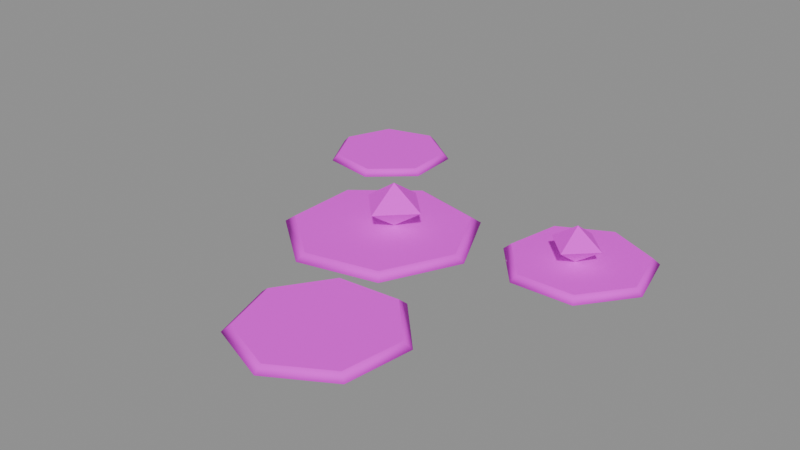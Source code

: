 # Source: lily_pads.blend  (saved by Blender 5.3.31; exported with 4.5.12 LTS)
import bpy
from mathutils import Matrix  # noqa: F401  (used for matrix-valued properties, if any)

bpy.ops.wm.read_factory_settings(use_empty=True)
scene = bpy.context.scene
scene.name = 'Scene'

# ---- images (referenced by path relative to the original .blend; pixels are not part of the script)
import os
ASSET_DIR = os.environ.get("B2B_ASSET_DIR", "")  # directory of the original .blend (textures are referenced by path, not embedded)
HERE = os.path.dirname(os.path.abspath(__file__))  # packed textures are extracted next to this script under _unpacked/

def load_image(name, relpath, width, height, colorspace="sRGB"):
    """Load a texture the original file referenced (path relative to the .blend, or extracted next to this script)."""
    p = next((c for c in (os.path.join(HERE, relpath), os.path.join(ASSET_DIR, relpath)) if relpath and os.path.exists(c)), "")
    if p:
        img = bpy.data.images.load(p, check_existing=True)
        img.name = name
    else:  # same state as the original file: an image datablock whose file is absent (Cycles renders it pink)
        img = bpy.data.images.new(name, width, height)
        img.source = "FILE"
        img.filepath = "//" + (relpath or name)
    img.colorspace_settings.name = colorspace
    return img
img_village_palette_png = load_image('village_palette.png', 'village_palette.png', 1024, 1024, 'sRGB')

# ---- materials (node trees are filled in below, after node groups)
mat_villagepalette = bpy.data.materials.new('VillagePalette')

# ---- material node trees
mat_villagepalette.use_nodes = True; mat_villagepalette.node_tree.nodes.clear()
_N = mat_villagepalette.node_tree.nodes; _L = mat_villagepalette.node_tree.links
n0 = _N.new('ShaderNodeBsdfPrincipled'); n0.name = 'Principled BSDF'; n0.location = (-200, 100)
n0.inputs[2].default_value = 0.9
n0.inputs[10].default_value = 0.005
n1 = _N.new('ShaderNodeOutputMaterial'); n1.name = 'Material Output'; n1.location = (200, 100)
n2 = _N.new('ShaderNodeTexImage'); n2.name = 'Image Texture'; n2.location = (-320, 300)
n2.image = img_village_palette_png
_L.new(n0.outputs[0], n1.inputs[0])
_L.new(n2.outputs[0], n0.inputs[0])
n1.is_active_output = True

# ---- meshes
me_lily_pads = bpy.data.meshes.new('lily_pads')
me_lily_pads.from_pydata([(1.2, 0.0, 0.02), (0.7482, 0.9382, 0.02), (-0.267, 1.17, 0.02), (-1.081, 0.5207, 0.02), (-1.081, -0.5207, 0.02), (-0.267, -1.17, 0.02), (0.7482, -0.9382, 0.02), (1.08, 0.0, 0.1), (0.6734, 0.8444, 0.1), (-0.2403, 1.053, 0.1), (-0.973, 0.4686, 0.1), (-0.973, -0.4686, 0.1), (-0.2403, -1.053, 0.1), (0.6734, -0.8444, 0.1), (2.888, 1.38, 0.02), (2.176, 1.7, 0.02), (1.482, 1.342, 0.02), (1.328, 0.5763, 0.02), (1.831, -0.02105, 0.02), (2.612, -0.0001161, 0.02), (3.082, 0.6233, 0.02), (2.82, 1.322, 0.1), (2.178, 1.61, 0.1), (1.553, 1.288, 0.1), (1.415, 0.5987, 0.1), (1.868, 0.06106, 0.1), (2.571, 0.0799, 0.1), (2.994, 0.641, 0.1), (-1.264, 2.588, 0.02), (-1.932, 2.398, 0.02), (-2.199, 1.757, 0.02), (-1.865, 1.149, 0.02), (-1.18, 1.031, 0.02), (-0.6617, 1.492, 0.02), (-0.6989, 2.185, 0.02), (-1.278, 2.51, 0.1), (-1.878, 2.338, 0.1), (-2.119, 1.761, 0.1), (-1.818, 1.214, 0.1), (-1.202, 1.108, 0.1), (-0.7355, 1.523, 0.1), (-0.769, 2.147, 0.1), (0.3952, -1.137, 0.02), (-0.08965, -1.857, 0.02), (0.1708, -2.684, 0.02), (0.9803, -2.997, 0.02), (1.729, -2.559, 0.02), (1.854, -1.7, 0.02), (1.26, -1.067, 0.02), (0.4456, -1.223, 0.1), (0.009314, -1.871, 0.1), (0.2437, -2.616, 0.1), (0.9723, -2.897, 0.1), (1.646, -2.503, 0.1), (1.759, -1.73, 0.1), (1.224, -1.16, 0.1), (0.1, 0.1, 0.1), (0.5, 0.1, 0.375), (0.1, 0.5, 0.375), (-0.3, 0.1, 0.375), (0.1, -0.3, 0.375), (0.1, 0.1, 0.65), (2.2, 0.7, 0.1), (2.52, 0.7, 0.325), (2.2, 1.02, 0.325), (1.88, 0.7, 0.325), (2.2, 0.38, 0.325), (2.2, 0.7, 0.55)], [], [(0, 1, 8, 7), (1, 2, 9, 8), (2, 3, 10, 9), (3, 4, 11, 10), (4, 5, 12, 11), (5, 6, 13, 12), (6, 0, 7, 13), (6, 5, 4, 3, 2, 1, 0), (7, 8, 9, 10, 11, 12, 13), (14, 15, 22, 21), (15, 16, 23, 22), (16, 17, 24, 23), (17, 18, 25, 24), (18, 19, 26, 25), (19, 20, 27, 26), (20, 14, 21, 27), (20, 19, 18, 17, 16, 15, 14), (21, 22, 23, 24, 25, 26, 27), (28, 29, 36, 35), (29, 30, 37, 36), (30, 31, 38, 37), (31, 32, 39, 38), (32, 33, 40, 39), (33, 34, 41, 40), (34, 28, 35, 41), (34, 33, 32, 31, 30, 29, 28), (35, 36, 37, 38, 39, 40, 41), (42, 43, 50, 49), (43, 44, 51, 50), (44, 45, 52, 51), (45, 46, 53, 52), (46, 47, 54, 53), (47, 48, 55, 54), (48, 42, 49, 55), (48, 47, 46, 45, 44, 43, 42), (49, 50, 51, 52, 53, 54, 55), (56, 58, 57), (56, 59, 58), (56, 60, 59), (56, 57, 60), (57, 58, 61), (58, 59, 61), (59, 60, 61), (60, 57, 61), (62, 64, 63), (62, 65, 64), (62, 66, 65), (62, 63, 66), (63, 64, 67), (64, 65, 67), (65, 66, 67), (66, 63, 67)])
me_lily_pads.polygons.foreach_set('use_smooth', [1, 1, 1, 1, 1, 1, 1, 0, 0, 1, 1, 1, 1, 1, 1, 1, 0, 0, 1, 1, 1, 1, 1, 1, 1, 0, 0, 1, 1, 1, 1, 1, 1, 1, 0, 0, 0, 0, 0, 0, 0, 0, 0, 0, 0, 0, 0, 0, 0, 0, 0, 0])
_uv = me_lily_pads.uv_layers.new(name='UVMap')
_uv.uv.foreach_set('vector', [0.6328, 0.42, 0.6328, 0.42, 0.6328, 0.6, 0.6328, 0.6, 0.6328, 0.42, 0.6328, 0.42, 0.6328, 0.6, 0.6328, 0.6, 0.6328, 0.42, 0.6328, 0.42, 0.6328, 0.6, 0.6328, 0.6, 0.6328, 0.42, 0.6328, 0.42, 0.6328, 0.6, 0.6328, 0.6, 0.6328, 0.42, 0.6328, 0.42, 0.6328, 0.6, 0.6328, 0.6, 0.6328, 0.42, 0.6328, 0.42, 0.6328, 0.6, 0.6328, 0.6, 0.6328, 0.42, 0.6328, 0.42, 0.6328, 0.6, 0.6328, 0.6, 0.6328, 0.42, 0.6328, 0.42, 0.6328, 0.42, 0.6328, 0.42, 0.6328, 0.42, 0.6328, 0.42, 0.6328, 0.42, 0.6328, 0.6, 0.6328, 0.6, 0.6328, 0.6, 0.6328, 0.6, 0.6328, 0.6, 0.6328, 0.6, 0.6328, 0.6, 0.6016, 0.42, 0.6016, 0.42, 0.6016, 0.6, 0.6016, 0.6, 0.6016, 0.42, 0.6016, 0.42, 0.6016, 0.6, 0.6016, 0.6, 0.6016, 0.42, 0.6016, 0.42, 0.6016, 0.6, 0.6016, 0.6, 0.6016, 0.42, 0.6016, 0.42, 0.6016, 0.6, 0.6016, 0.6, 0.6016, 0.42, 0.6016, 0.42, 0.6016, 0.6, 0.6016, 0.6, 0.6016, 0.42, 0.6016, 0.42, 0.6016, 0.6, 0.6016, 0.6, 0.6016, 0.42, 0.6016, 0.42, 0.6016, 0.6, 0.6016, 0.6, 0.6016, 0.42, 0.6016, 0.42, 0.6016, 0.42, 0.6016, 0.42, 0.6016, 0.42, 0.6016, 0.42, 0.6016, 0.42, 0.6016, 0.6, 0.6016, 0.6, 0.6016, 0.6, 0.6016, 0.6, 0.6016, 0.6, 0.6016, 0.6, 0.6016, 0.6, 0.6328, 0.42, 0.6328, 0.42, 0.6328, 0.6, 0.6328, 0.6, 0.6328, 0.42, 0.6328, 0.42, 0.6328, 0.6, 0.6328, 0.6, 0.6328, 0.42, 0.6328, 0.42, 0.6328, 0.6, 0.6328, 0.6, 0.6328, 0.42, 0.6328, 0.42, 0.6328, 0.6, 0.6328, 0.6, 0.6328, 0.42, 0.6328, 0.42, 0.6328, 0.6, 0.6328, 0.6, 0.6328, 0.42, 0.6328, 0.42, 0.6328, 0.6, 0.6328, 0.6, 0.6328, 0.42, 0.6328, 0.42, 0.6328, 0.6, 0.6328, 0.6, 0.6328, 0.42, 0.6328, 0.42, 0.6328, 0.42, 0.6328, 0.42, 0.6328, 0.42, 0.6328, 0.42, 0.6328, 0.42, 0.6328, 0.6, 0.6328, 0.6, 0.6328, 0.6, 0.6328, 0.6, 0.6328, 0.6, 0.6328, 0.6, 0.6328, 0.6, 0.6016, 0.42, 0.6016, 0.42, 0.6016, 0.6, 0.6016, 0.6, 0.6016, 0.42, 0.6016, 0.42, 0.6016, 0.6, 0.6016, 0.6, 0.6016, 0.42, 0.6016, 0.42, 0.6016, 0.6, 0.6016, 0.6, 0.6016, 0.42, 0.6016, 0.42, 0.6016, 0.6, 0.6016, 0.6, 0.6016, 0.42, 0.6016, 0.42, 0.6016, 0.6, 0.6016, 0.6, 0.6016, 0.42, 0.6016, 0.42, 0.6016, 0.6, 0.6016, 0.6, 0.6016, 0.42, 0.6016, 0.42, 0.6016, 0.6, 0.6016, 0.6, 0.6016, 0.42, 0.6016, 0.42, 0.6016, 0.42, 0.6016, 0.42, 0.6016, 0.42, 0.6016, 0.42, 0.6016, 0.42, 0.6016, 0.6, 0.6016, 0.6, 0.6016, 0.6, 0.6016, 0.6, 0.6016, 0.6, 0.6016, 0.6, 0.6016, 0.6, 0.6797, 0.42, 0.6797, 0.51, 0.6797, 0.51, 0.6797, 0.42, 0.6797, 0.51, 0.6797, 0.51, 0.6797, 0.42, 0.6797, 0.51, 0.6797, 0.51, 0.6797, 0.42, 0.6797, 0.51, 0.6797, 0.51, 0.6797, 0.51, 0.6797, 0.51, 0.6797, 0.6, 0.6797, 0.51, 0.6797, 0.51, 0.6797, 0.6, 0.6797, 0.51, 0.6797, 0.51, 0.6797, 0.6, 0.6797, 0.51, 0.6797, 0.51, 0.6797, 0.6, 0.9609, 0.42, 0.9609, 0.51, 0.9609, 0.51, 0.9609, 0.42, 0.9609, 0.51, 0.9609, 0.51, 0.9609, 0.42, 0.9609, 0.51, 0.9609, 0.51, 0.9609, 0.42, 0.9609, 0.51, 0.9609, 0.51, 0.9609, 0.51, 0.9609, 0.51, 0.9609, 0.6, 0.9609, 0.51, 0.9609, 0.51, 0.9609, 0.6, 0.9609, 0.51, 0.9609, 0.51, 0.9609, 0.6, 0.9609, 0.51, 0.9609, 0.51, 0.9609, 0.6])
me_lily_pads.materials.append(mat_villagepalette)
me_lily_pads.update()

# ---- objects
ob_lily_pads = bpy.data.objects.new('lily_pads', me_lily_pads)

# ---- transforms, parenting, visibility, modifiers, constraints
ob_lily_pads.location = (0.0, 0.0, 0.0)

# ---- collection membership
scene.collection.objects.link(ob_lily_pads)

# ---- scene / render settings (as saved in the file)
scene.frame_start = 1; scene.frame_end = 250; scene.frame_set(1)
scene.render.engine = 'BLENDER_EEVEE_NEXT'
scene.render.bake_bias = 0.0
scene.render.bake_samples = 0
scene.render.compositor_device = 'GPU'
scene.eevee.use_volume_custom_range = False
scene.eevee.fast_gi_thickness_near = 0.1
scene.eevee.fast_gi_thickness_far = 0.0
scene.eevee.ray_tracing_options.screen_trace_thickness = 0.1
bpy.context.view_layer.update()

# ---- added for rendering (the .blend has no active camera and no usable light): camera, sun + grey world if the file has none
cam_auto = bpy.data.cameras.new('AutoCamera')
cam_auto.lens = 50.0
cam_auto.sensor_width = 36.0
cam_auto.clip_end = 1000.0
ob_auto_camera = bpy.data.objects.new('AutoCamera', cam_auto)
scene.collection.objects.link(ob_auto_camera)
ob_auto_camera.location = (7.57764, -8.76719, 6.04366)
ob_auto_camera.rotation_euler = (1.09748, -7.21219e-08, 0.694738)
scene.camera = ob_auto_camera
light_auto_sun = bpy.data.lights.new('AutoSun', 'SUN')
light_auto_sun.energy = 3.0
light_auto_sun.angle = 0.0523599
ob_auto_sun = bpy.data.objects.new('AutoSun', light_auto_sun)
scene.collection.objects.link(ob_auto_sun)
ob_auto_sun.rotation_euler = (0.872665, 0.174533, 0.523599)
if scene.world is None:
    world_auto = bpy.data.worlds.new('AutoWorld')
    world_auto.color = (0.3, 0.3, 0.3)
    scene.world = world_auto
bpy.context.view_layer.update()
